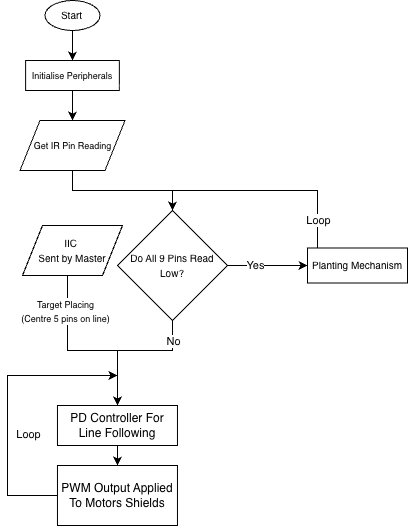

The diagram above was exported from draw.io. Its source (the exported page's mxGraphModel, read from the mxfile embedded in the PNG):
<mxGraphModel dx="1006" dy="693" grid="1" gridSize="10" guides="1" tooltips="1" connect="1" arrows="1" fold="1" page="1" pageScale="1" pageWidth="827" pageHeight="1169" math="0" shadow="0">
  <root>
    <mxCell id="0" />
    <mxCell id="1" parent="0" />
    <mxCell id="gkGTuUxesJK7F2TgqAVy-3" edge="1" parent="1" style="edgeStyle=orthogonalEdgeStyle;rounded=0;orthogonalLoop=1;jettySize=auto;html=1;entryX=0.5;entryY=0;entryDx=0;entryDy=0;" target="gkGTuUxesJK7F2TgqAVy-1">
      <mxGeometry relative="1" as="geometry">
        <mxPoint x="115" y="120" as="sourcePoint" />
      </mxGeometry>
    </mxCell>
    <mxCell id="gkGTuUxesJK7F2TgqAVy-5" edge="1" parent="1" source="gkGTuUxesJK7F2TgqAVy-1" style="edgeStyle=orthogonalEdgeStyle;rounded=0;orthogonalLoop=1;jettySize=auto;html=1;entryX=0.5;entryY=0;entryDx=0;entryDy=0;" target="gkGTuUxesJK7F2TgqAVy-4">
      <mxGeometry relative="1" as="geometry" />
    </mxCell>
    <mxCell id="gkGTuUxesJK7F2TgqAVy-1" parent="1" style="rounded=0;whiteSpace=wrap;html=1;" value="&lt;font style=&quot;font-size: 9px;&quot;&gt;Initialise Peripherals&lt;/font&gt;" vertex="1">
      <mxGeometry height="30" width="93.75" x="68.10999999999999" y="120" as="geometry" />
    </mxCell>
    <mxCell id="gkGTuUxesJK7F2TgqAVy-4" parent="1" style="shape=parallelogram;perimeter=parallelogramPerimeter;whiteSpace=wrap;html=1;fixedSize=1;" value="&lt;font style=&quot;font-size: 9px;&quot;&gt;Get IR Pin Reading&lt;/font&gt;" vertex="1">
      <mxGeometry height="50" width="105" x="62.5" y="180" as="geometry" />
    </mxCell>
    <mxCell id="gkGTuUxesJK7F2TgqAVy-14" edge="1" parent="1" source="gkGTuUxesJK7F2TgqAVy-6" style="edgeStyle=orthogonalEdgeStyle;rounded=0;orthogonalLoop=1;jettySize=auto;html=1;" target="gkGTuUxesJK7F2TgqAVy-13">
      <mxGeometry relative="1" as="geometry" />
    </mxCell>
    <mxCell id="gkGTuUxesJK7F2TgqAVy-6" parent="1" style="rounded=0;whiteSpace=wrap;html=1;" value="PD Controller For Line Following" vertex="1">
      <mxGeometry height="40" width="120" x="99.97" y="465" as="geometry" />
    </mxCell>
    <mxCell id="gkGTuUxesJK7F2TgqAVy-8" edge="1" parent="1" source="gkGTuUxesJK7F2TgqAVy-7" style="edgeStyle=orthogonalEdgeStyle;rounded=0;orthogonalLoop=1;jettySize=auto;html=1;entryX=0.5;entryY=0;entryDx=0;entryDy=0;" target="gkGTuUxesJK7F2TgqAVy-6">
      <mxGeometry relative="1" as="geometry">
        <Array as="points">
          <mxPoint x="110" y="410" />
          <mxPoint x="160" y="410" />
        </Array>
      </mxGeometry>
    </mxCell>
    <mxCell id="gkGTuUxesJK7F2TgqAVy-10" connectable="0" parent="gkGTuUxesJK7F2TgqAVy-8" style="edgeLabel;html=1;align=center;verticalAlign=middle;resizable=0;points=[];" value="&lt;font style=&quot;font-size: 9px;&quot;&gt;Target Placing&lt;/font&gt;&lt;div&gt;&lt;font style=&quot;font-size: 9px;&quot;&gt;(Centre 5 pins on line)&lt;/font&gt;&lt;/div&gt;" vertex="1">
      <mxGeometry relative="1" x="-0.6987" as="geometry">
        <mxPoint x="-3" y="8" as="offset" />
      </mxGeometry>
    </mxCell>
    <mxCell id="gkGTuUxesJK7F2TgqAVy-7" parent="1" style="shape=parallelogram;perimeter=parallelogramPerimeter;whiteSpace=wrap;html=1;fixedSize=1;" value="&lt;font style=&quot;font-size: 10px;&quot;&gt;IIC&amp;nbsp;&lt;/font&gt;&lt;div&gt;&lt;font style=&quot;font-size: 10px;&quot;&gt;Sent by Master&lt;/font&gt;&lt;/div&gt;" vertex="1">
      <mxGeometry height="50" width="100" x="65" y="285" as="geometry" />
    </mxCell>
    <mxCell id="gkGTuUxesJK7F2TgqAVy-15" edge="1" parent="1" source="gkGTuUxesJK7F2TgqAVy-13" style="edgeStyle=orthogonalEdgeStyle;rounded=0;orthogonalLoop=1;jettySize=auto;html=1;">
      <mxGeometry relative="1" as="geometry">
        <Array as="points">
          <mxPoint x="50" y="555" />
          <mxPoint x="50" y="435" />
        </Array>
        <mxPoint x="159.97" y="435" as="targetPoint" />
      </mxGeometry>
    </mxCell>
    <mxCell id="gkGTuUxesJK7F2TgqAVy-16" connectable="0" parent="gkGTuUxesJK7F2TgqAVy-15" style="edgeLabel;html=1;align=center;verticalAlign=middle;resizable=0;points=[];" value="Loop" vertex="1">
      <mxGeometry relative="1" x="-0.0568" y="2" as="geometry">
        <mxPoint x="22" y="21" as="offset" />
      </mxGeometry>
    </mxCell>
    <mxCell id="gkGTuUxesJK7F2TgqAVy-13" parent="1" style="rounded=0;whiteSpace=wrap;html=1;" value="PWM Output Applied To Motors Shields" vertex="1">
      <mxGeometry height="60" width="120" x="99.97" y="525" as="geometry" />
    </mxCell>
    <mxCell id="gkGTuUxesJK7F2TgqAVy-22" edge="1" parent="1" source="gkGTuUxesJK7F2TgqAVy-4" style="edgeStyle=orthogonalEdgeStyle;rounded=0;orthogonalLoop=1;jettySize=auto;html=1;entryX=0.5;entryY=0;entryDx=0;entryDy=0;" target="gkGTuUxesJK7F2TgqAVy-20" value="">
      <mxGeometry relative="1" as="geometry">
        <Array as="points" />
        <mxPoint x="115" y="230" as="sourcePoint" />
        <mxPoint x="160" y="465" as="targetPoint" />
      </mxGeometry>
    </mxCell>
    <mxCell id="gkGTuUxesJK7F2TgqAVy-24" edge="1" parent="1" source="gkGTuUxesJK7F2TgqAVy-20" style="edgeStyle=orthogonalEdgeStyle;rounded=0;orthogonalLoop=1;jettySize=auto;html=1;exitX=0.517;exitY=0.945;exitDx=0;exitDy=0;exitPerimeter=0;" target="gkGTuUxesJK7F2TgqAVy-6">
      <mxGeometry relative="1" as="geometry">
        <Array as="points">
          <mxPoint x="215" y="355" />
          <mxPoint x="215" y="410" />
          <mxPoint x="160" y="410" />
        </Array>
        <mxPoint x="160" y="460" as="targetPoint" />
      </mxGeometry>
    </mxCell>
    <mxCell id="gkGTuUxesJK7F2TgqAVy-25" connectable="0" parent="gkGTuUxesJK7F2TgqAVy-24" style="edgeLabel;html=1;align=center;verticalAlign=middle;resizable=0;points=[];" value="No" vertex="1">
      <mxGeometry relative="1" x="-0.7131" y="-1" as="geometry">
        <mxPoint x="1" y="39" as="offset" />
      </mxGeometry>
    </mxCell>
    <mxCell id="gkGTuUxesJK7F2TgqAVy-28" edge="1" parent="1" source="gkGTuUxesJK7F2TgqAVy-20" style="edgeStyle=orthogonalEdgeStyle;rounded=0;orthogonalLoop=1;jettySize=auto;html=1;entryX=0;entryY=0.5;entryDx=0;entryDy=0;" target="gkGTuUxesJK7F2TgqAVy-26">
      <mxGeometry relative="1" as="geometry" />
    </mxCell>
    <mxCell id="gkGTuUxesJK7F2TgqAVy-29" connectable="0" parent="gkGTuUxesJK7F2TgqAVy-28" style="edgeLabel;html=1;align=center;verticalAlign=middle;resizable=0;points=[];" value="Yes" vertex="1">
      <mxGeometry relative="1" x="-0.336" y="1" as="geometry">
        <mxPoint as="offset" />
      </mxGeometry>
    </mxCell>
    <mxCell id="gkGTuUxesJK7F2TgqAVy-20" parent="1" style="rhombus;whiteSpace=wrap;html=1;" value="&lt;font style=&quot;font-size: 10px;&quot;&gt;Do All 9 Pins Read Low?&lt;/font&gt;" vertex="1">
      <mxGeometry height="110" width="110" x="160" y="270" as="geometry" />
    </mxCell>
    <mxCell id="gkGTuUxesJK7F2TgqAVy-31" edge="1" parent="1" source="gkGTuUxesJK7F2TgqAVy-26" style="edgeStyle=orthogonalEdgeStyle;rounded=0;orthogonalLoop=1;jettySize=auto;html=1;curved=0;entryX=0.5;entryY=0;entryDx=0;entryDy=0;" target="gkGTuUxesJK7F2TgqAVy-20">
      <mxGeometry relative="1" as="geometry">
        <Array as="points">
          <mxPoint x="360" y="250" />
          <mxPoint x="215" y="250" />
        </Array>
        <mxPoint x="310" y="210" as="targetPoint" />
      </mxGeometry>
    </mxCell>
    <mxCell id="gkGTuUxesJK7F2TgqAVy-32" connectable="0" parent="gkGTuUxesJK7F2TgqAVy-31" style="edgeLabel;html=1;align=center;verticalAlign=middle;resizable=0;points=[];" value="Loop" vertex="1">
      <mxGeometry relative="1" x="-0.745" as="geometry">
        <mxPoint as="offset" />
      </mxGeometry>
    </mxCell>
    <mxCell id="gkGTuUxesJK7F2TgqAVy-26" parent="1" style="rounded=0;whiteSpace=wrap;html=1;" value="&lt;font style=&quot;font-size: 10px;&quot;&gt;Planting Mechanism&lt;/font&gt;" vertex="1">
      <mxGeometry height="35" width="100" x="350" y="307.5" as="geometry" />
    </mxCell>
    <mxCell id="gkGTuUxesJK7F2TgqAVy-34" edge="1" parent="1" source="gkGTuUxesJK7F2TgqAVy-33" style="edgeStyle=orthogonalEdgeStyle;rounded=0;orthogonalLoop=1;jettySize=auto;html=1;entryX=0.5;entryY=0;entryDx=0;entryDy=0;" target="gkGTuUxesJK7F2TgqAVy-1">
      <mxGeometry relative="1" as="geometry" />
    </mxCell>
    <mxCell id="gkGTuUxesJK7F2TgqAVy-33" parent="1" style="ellipse;whiteSpace=wrap;html=1;" value="&lt;font style=&quot;font-size: 10px;&quot;&gt;Start&lt;/font&gt;" vertex="1">
      <mxGeometry height="30" width="55" x="87.49" y="60" as="geometry" />
    </mxCell>
  </root>
</mxGraphModel>